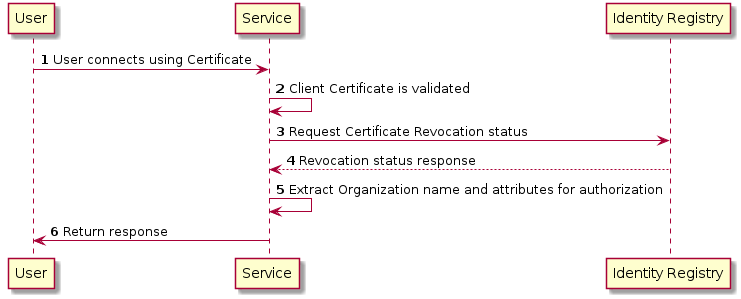

The diagram above was rendered by PlantUML. Its source (embedded in the PNG):
@startuml
autonumber
User -> Service: User connects using Certificate
Service -> Service: Client Certificate is validated
Service -> "Identity Registry": Request Certificate Revocation status
"Identity Registry" --> Service: Revocation status response
Service -> Service: Extract Organization name and attributes for authorization
Service -> User: Return response
@enduml